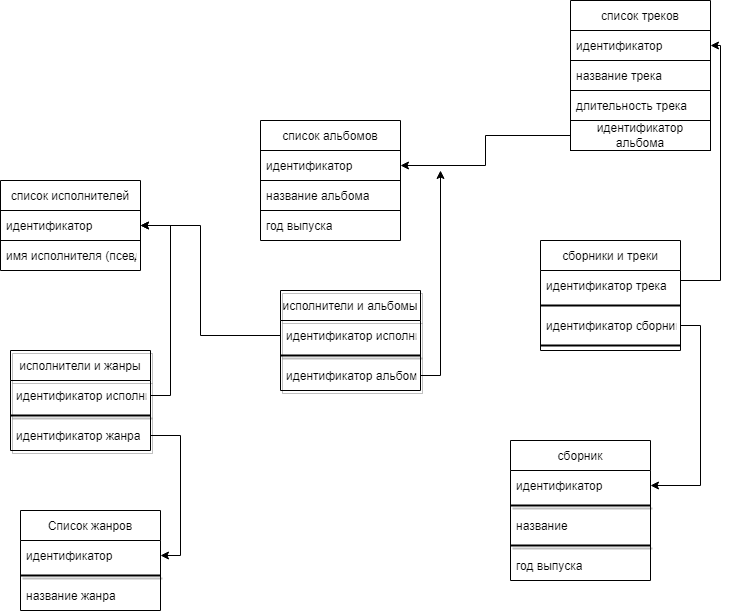

The diagram above was exported from draw.io. Its source (the exported page's mxGraphModel, read from the mxfile embedded in the PNG):
<mxGraphModel dx="868" dy="453" grid="1" gridSize="10" guides="1" tooltips="1" connect="1" arrows="1" fold="1" page="1" pageScale="1" pageWidth="827" pageHeight="1169" background="#ffffff" math="0" shadow="0">
  <root>
    <mxCell id="0" />
    <mxCell id="1" parent="0" />
    <mxCell id="yc6zhiCxLBmwz5miBHkn-1" value="список исполнителей" style="swimlane;fontStyle=0;childLayout=stackLayout;horizontal=1;startSize=30;horizontalStack=0;resizeParent=1;resizeParentMax=0;resizeLast=0;collapsible=1;marginBottom=0;" parent="1" vertex="1">
      <mxGeometry x="40" y="190" width="140" height="90" as="geometry" />
    </mxCell>
    <mxCell id="yc6zhiCxLBmwz5miBHkn-2" value="идентификатор" style="text;strokeColor=default;fillColor=none;align=left;verticalAlign=middle;spacingLeft=4;spacingRight=4;overflow=hidden;points=[[0,0.5],[1,0.5]];portConstraint=eastwest;rotatable=0;" parent="yc6zhiCxLBmwz5miBHkn-1" vertex="1">
      <mxGeometry y="30" width="140" height="30" as="geometry" />
    </mxCell>
    <mxCell id="yc6zhiCxLBmwz5miBHkn-3" value="имя исполнителя (псевдоним)" style="text;strokeColor=none;fillColor=none;align=left;verticalAlign=middle;spacingLeft=4;spacingRight=4;overflow=hidden;points=[[0,0.5],[1,0.5]];portConstraint=eastwest;rotatable=0;" parent="yc6zhiCxLBmwz5miBHkn-1" vertex="1">
      <mxGeometry y="60" width="140" height="30" as="geometry" />
    </mxCell>
    <mxCell id="yc6zhiCxLBmwz5miBHkn-5" value="список альбомов" style="swimlane;fontStyle=0;childLayout=stackLayout;horizontal=1;startSize=30;horizontalStack=0;resizeParent=1;resizeParentMax=0;resizeLast=0;collapsible=1;marginBottom=0;" parent="1" vertex="1">
      <mxGeometry x="300" y="130" width="140" height="120" as="geometry" />
    </mxCell>
    <mxCell id="yc6zhiCxLBmwz5miBHkn-6" value="идентификатор" style="text;strokeColor=default;fillColor=none;align=left;verticalAlign=middle;spacingLeft=4;spacingRight=4;overflow=hidden;points=[[0,0.5],[1,0.5]];portConstraint=eastwest;rotatable=0;" parent="yc6zhiCxLBmwz5miBHkn-5" vertex="1">
      <mxGeometry y="30" width="140" height="30" as="geometry" />
    </mxCell>
    <mxCell id="yc6zhiCxLBmwz5miBHkn-7" value="название альбома" style="text;strokeColor=default;fillColor=none;align=left;verticalAlign=middle;spacingLeft=4;spacingRight=4;overflow=hidden;points=[[0,0.5],[1,0.5]];portConstraint=eastwest;rotatable=0;" parent="yc6zhiCxLBmwz5miBHkn-5" vertex="1">
      <mxGeometry y="60" width="140" height="30" as="geometry" />
    </mxCell>
    <mxCell id="yc6zhiCxLBmwz5miBHkn-8" value="год выпуска" style="text;strokeColor=none;fillColor=none;align=left;verticalAlign=middle;spacingLeft=4;spacingRight=4;overflow=hidden;points=[[0,0.5],[1,0.5]];portConstraint=eastwest;rotatable=0;" parent="yc6zhiCxLBmwz5miBHkn-5" vertex="1">
      <mxGeometry y="90" width="140" height="30" as="geometry" />
    </mxCell>
    <mxCell id="yc6zhiCxLBmwz5miBHkn-9" value="список треков" style="swimlane;fontStyle=0;childLayout=stackLayout;horizontal=1;startSize=30;horizontalStack=0;resizeParent=1;resizeParentMax=0;resizeLast=0;collapsible=1;marginBottom=0;" parent="1" vertex="1">
      <mxGeometry x="610" y="10" width="140" height="120" as="geometry" />
    </mxCell>
    <mxCell id="yc6zhiCxLBmwz5miBHkn-10" value="идентификатор" style="text;strokeColor=default;fillColor=none;align=left;verticalAlign=middle;spacingLeft=4;spacingRight=4;overflow=hidden;points=[[0,0.5],[1,0.5]];portConstraint=eastwest;rotatable=0;" parent="yc6zhiCxLBmwz5miBHkn-9" vertex="1">
      <mxGeometry y="30" width="140" height="30" as="geometry" />
    </mxCell>
    <mxCell id="yc6zhiCxLBmwz5miBHkn-11" value="название трека" style="text;strokeColor=default;fillColor=none;align=left;verticalAlign=middle;spacingLeft=4;spacingRight=4;overflow=hidden;points=[[0,0.5],[1,0.5]];portConstraint=eastwest;rotatable=0;" parent="yc6zhiCxLBmwz5miBHkn-9" vertex="1">
      <mxGeometry y="60" width="140" height="30" as="geometry" />
    </mxCell>
    <mxCell id="yc6zhiCxLBmwz5miBHkn-12" value="длительность трека" style="text;strokeColor=none;fillColor=none;align=left;verticalAlign=middle;spacingLeft=4;spacingRight=4;overflow=hidden;points=[[0,0.5],[1,0.5]];portConstraint=eastwest;rotatable=0;" parent="yc6zhiCxLBmwz5miBHkn-9" vertex="1">
      <mxGeometry y="90" width="140" height="30" as="geometry" />
    </mxCell>
    <mxCell id="pbf0SVNX5uDkGUZmfXdE-23" style="edgeStyle=orthogonalEdgeStyle;rounded=0;orthogonalLoop=1;jettySize=auto;html=1;entryX=1;entryY=0.5;entryDx=0;entryDy=0;" parent="1" source="yc6zhiCxLBmwz5miBHkn-19" target="yc6zhiCxLBmwz5miBHkn-6" edge="1">
      <mxGeometry relative="1" as="geometry" />
    </mxCell>
    <mxCell id="yc6zhiCxLBmwz5miBHkn-19" value="идентификатор альбома" style="rounded=0;whiteSpace=wrap;html=1;strokeColor=default;" parent="1" vertex="1">
      <mxGeometry x="610" y="130" width="140" height="30" as="geometry" />
    </mxCell>
    <mxCell id="pbf0SVNX5uDkGUZmfXdE-5" value="сборник" style="swimlane;fontStyle=0;childLayout=stackLayout;horizontal=1;startSize=30;horizontalStack=0;resizeParent=1;resizeParentMax=0;resizeLast=0;collapsible=1;marginBottom=0;fillColor=none;" parent="1" vertex="1">
      <mxGeometry x="550" y="450" width="140" height="140" as="geometry">
        <mxRectangle x="520" y="20" width="50" height="30" as="alternateBounds" />
      </mxGeometry>
    </mxCell>
    <mxCell id="pbf0SVNX5uDkGUZmfXdE-6" value="идентификатор" style="text;strokeColor=none;fillColor=none;align=left;verticalAlign=middle;spacingLeft=4;spacingRight=4;overflow=hidden;points=[[0,0.5],[1,0.5]];portConstraint=eastwest;rotatable=0;" parent="pbf0SVNX5uDkGUZmfXdE-5" vertex="1">
      <mxGeometry y="30" width="140" height="30" as="geometry" />
    </mxCell>
    <mxCell id="pbf0SVNX5uDkGUZmfXdE-41" value="" style="line;strokeWidth=2;html=1;shadow=1;fillColor=none;" parent="pbf0SVNX5uDkGUZmfXdE-5" vertex="1">
      <mxGeometry y="60" width="140" height="10" as="geometry" />
    </mxCell>
    <mxCell id="pbf0SVNX5uDkGUZmfXdE-7" value="название" style="text;strokeColor=none;fillColor=none;align=left;verticalAlign=middle;spacingLeft=4;spacingRight=4;overflow=hidden;points=[[0,0.5],[1,0.5]];portConstraint=eastwest;rotatable=0;" parent="pbf0SVNX5uDkGUZmfXdE-5" vertex="1">
      <mxGeometry y="70" width="140" height="30" as="geometry" />
    </mxCell>
    <mxCell id="pbf0SVNX5uDkGUZmfXdE-40" value="" style="line;strokeWidth=2;html=1;shadow=1;fillColor=none;" parent="pbf0SVNX5uDkGUZmfXdE-5" vertex="1">
      <mxGeometry y="100" width="140" height="10" as="geometry" />
    </mxCell>
    <mxCell id="pbf0SVNX5uDkGUZmfXdE-8" value="год выпуска" style="text;strokeColor=none;fillColor=none;align=left;verticalAlign=middle;spacingLeft=4;spacingRight=4;overflow=hidden;points=[[0,0.5],[1,0.5]];portConstraint=eastwest;rotatable=0;" parent="pbf0SVNX5uDkGUZmfXdE-5" vertex="1">
      <mxGeometry y="110" width="140" height="30" as="geometry" />
    </mxCell>
    <mxCell id="pbf0SVNX5uDkGUZmfXdE-9" value="Cписок жанров" style="swimlane;fontStyle=0;childLayout=stackLayout;horizontal=1;startSize=30;horizontalStack=0;resizeParent=1;resizeParentMax=0;resizeLast=0;collapsible=1;marginBottom=0;fillColor=none;" parent="1" vertex="1">
      <mxGeometry x="60" y="520" width="140" height="100" as="geometry" />
    </mxCell>
    <mxCell id="pbf0SVNX5uDkGUZmfXdE-10" value="идентификатор" style="text;strokeColor=none;fillColor=none;align=left;verticalAlign=middle;spacingLeft=4;spacingRight=4;overflow=hidden;points=[[0,0.5],[1,0.5]];portConstraint=eastwest;rotatable=0;" parent="pbf0SVNX5uDkGUZmfXdE-9" vertex="1">
      <mxGeometry y="30" width="140" height="30" as="geometry" />
    </mxCell>
    <mxCell id="pbf0SVNX5uDkGUZmfXdE-46" value="" style="line;strokeWidth=2;html=1;shadow=1;fillColor=none;" parent="pbf0SVNX5uDkGUZmfXdE-9" vertex="1">
      <mxGeometry y="60" width="140" height="10" as="geometry" />
    </mxCell>
    <mxCell id="pbf0SVNX5uDkGUZmfXdE-11" value="название жанра " style="text;strokeColor=none;fillColor=none;align=left;verticalAlign=middle;spacingLeft=4;spacingRight=4;overflow=hidden;points=[[0,0.5],[1,0.5]];portConstraint=eastwest;rotatable=0;" parent="pbf0SVNX5uDkGUZmfXdE-9" vertex="1">
      <mxGeometry y="70" width="140" height="30" as="geometry" />
    </mxCell>
    <mxCell id="pbf0SVNX5uDkGUZmfXdE-14" value="исполнители и жанры" style="swimlane;fontStyle=0;childLayout=stackLayout;horizontal=1;startSize=30;horizontalStack=0;resizeParent=1;resizeParentMax=0;resizeLast=0;collapsible=1;marginBottom=0;shadow=1;fillColor=none;" parent="1" vertex="1">
      <mxGeometry x="50" y="360" width="140" height="100" as="geometry" />
    </mxCell>
    <mxCell id="pbf0SVNX5uDkGUZmfXdE-16" value="идентификатор исполнителя" style="text;strokeColor=none;fillColor=none;align=left;verticalAlign=middle;spacingLeft=4;spacingRight=4;overflow=hidden;points=[[0,0.5],[1,0.5]];portConstraint=eastwest;rotatable=0;shadow=1;" parent="pbf0SVNX5uDkGUZmfXdE-14" vertex="1">
      <mxGeometry y="30" width="140" height="30" as="geometry" />
    </mxCell>
    <mxCell id="pbf0SVNX5uDkGUZmfXdE-44" value="" style="line;strokeWidth=2;html=1;shadow=1;fillColor=none;" parent="pbf0SVNX5uDkGUZmfXdE-14" vertex="1">
      <mxGeometry y="60" width="140" height="10" as="geometry" />
    </mxCell>
    <mxCell id="pbf0SVNX5uDkGUZmfXdE-17" value="идентификатор жанра" style="text;strokeColor=none;fillColor=none;align=left;verticalAlign=middle;spacingLeft=4;spacingRight=4;overflow=hidden;points=[[0,0.5],[1,0.5]];portConstraint=eastwest;rotatable=0;shadow=1;" parent="pbf0SVNX5uDkGUZmfXdE-14" vertex="1">
      <mxGeometry y="70" width="140" height="30" as="geometry" />
    </mxCell>
    <mxCell id="pbf0SVNX5uDkGUZmfXdE-18" style="edgeStyle=orthogonalEdgeStyle;rounded=0;orthogonalLoop=1;jettySize=auto;html=1;exitX=1;exitY=0.5;exitDx=0;exitDy=0;entryX=1;entryY=0.5;entryDx=0;entryDy=0;" parent="1" source="pbf0SVNX5uDkGUZmfXdE-16" target="yc6zhiCxLBmwz5miBHkn-2" edge="1">
      <mxGeometry relative="1" as="geometry" />
    </mxCell>
    <mxCell id="pbf0SVNX5uDkGUZmfXdE-19" style="edgeStyle=orthogonalEdgeStyle;rounded=0;orthogonalLoop=1;jettySize=auto;html=1;exitX=1;exitY=0.5;exitDx=0;exitDy=0;entryX=1;entryY=0.5;entryDx=0;entryDy=0;" parent="1" source="pbf0SVNX5uDkGUZmfXdE-17" target="pbf0SVNX5uDkGUZmfXdE-10" edge="1">
      <mxGeometry relative="1" as="geometry" />
    </mxCell>
    <mxCell id="pbf0SVNX5uDkGUZmfXdE-24" value="исполнители и альбомы" style="swimlane;fontStyle=0;childLayout=stackLayout;horizontal=1;startSize=30;horizontalStack=0;resizeParent=1;resizeParentMax=0;resizeLast=0;collapsible=1;marginBottom=0;shadow=1;fillColor=none;" parent="1" vertex="1">
      <mxGeometry x="320" y="300" width="140" height="100" as="geometry" />
    </mxCell>
    <mxCell id="pbf0SVNX5uDkGUZmfXdE-25" value="идентификатор исполнителя" style="text;strokeColor=none;fillColor=none;align=left;verticalAlign=middle;spacingLeft=4;spacingRight=4;overflow=hidden;points=[[0,0.5],[1,0.5]];portConstraint=eastwest;rotatable=0;shadow=1;" parent="pbf0SVNX5uDkGUZmfXdE-24" vertex="1">
      <mxGeometry y="30" width="140" height="30" as="geometry" />
    </mxCell>
    <mxCell id="pbf0SVNX5uDkGUZmfXdE-45" value="" style="line;strokeWidth=2;html=1;shadow=1;fillColor=none;" parent="pbf0SVNX5uDkGUZmfXdE-24" vertex="1">
      <mxGeometry y="60" width="140" height="10" as="geometry" />
    </mxCell>
    <mxCell id="pbf0SVNX5uDkGUZmfXdE-26" value="идентификатор альбома" style="text;strokeColor=none;fillColor=none;align=left;verticalAlign=middle;spacingLeft=4;spacingRight=4;overflow=hidden;points=[[0,0.5],[1,0.5]];portConstraint=eastwest;rotatable=0;shadow=1;" parent="pbf0SVNX5uDkGUZmfXdE-24" vertex="1">
      <mxGeometry y="70" width="140" height="30" as="geometry" />
    </mxCell>
    <mxCell id="pbf0SVNX5uDkGUZmfXdE-29" style="edgeStyle=orthogonalEdgeStyle;rounded=0;orthogonalLoop=1;jettySize=auto;html=1;entryX=1;entryY=0.5;entryDx=0;entryDy=0;" parent="1" source="pbf0SVNX5uDkGUZmfXdE-25" edge="1" target="yc6zhiCxLBmwz5miBHkn-2">
      <mxGeometry relative="1" as="geometry">
        <mxPoint x="240" y="230" as="targetPoint" />
        <Array as="points">
          <mxPoint x="240" y="345" />
          <mxPoint x="240" y="235" />
        </Array>
      </mxGeometry>
    </mxCell>
    <mxCell id="pbf0SVNX5uDkGUZmfXdE-30" style="edgeStyle=orthogonalEdgeStyle;rounded=0;orthogonalLoop=1;jettySize=auto;html=1;exitX=1;exitY=0.5;exitDx=0;exitDy=0;" parent="1" source="pbf0SVNX5uDkGUZmfXdE-26" edge="1">
      <mxGeometry relative="1" as="geometry">
        <mxPoint x="480" y="180" as="targetPoint" />
      </mxGeometry>
    </mxCell>
    <mxCell id="pbf0SVNX5uDkGUZmfXdE-48" value="" style="edgeStyle=segmentEdgeStyle;endArrow=classic;html=1;rounded=0;exitX=1;exitY=0.5;exitDx=0;exitDy=0;entryX=1;entryY=0.5;entryDx=0;entryDy=0;" parent="1" edge="1" target="yc6zhiCxLBmwz5miBHkn-10" source="MBhbMnzlFurUdk1OM285-4">
      <mxGeometry width="50" height="50" relative="1" as="geometry">
        <mxPoint x="730" y="290" as="sourcePoint" />
        <mxPoint x="760" y="60" as="targetPoint" />
        <Array as="points">
          <mxPoint x="720" y="290" />
          <mxPoint x="760" y="290" />
          <mxPoint x="760" y="55" />
        </Array>
      </mxGeometry>
    </mxCell>
    <mxCell id="MBhbMnzlFurUdk1OM285-3" value="сборники и треки" style="swimlane;fontStyle=0;childLayout=stackLayout;horizontal=1;startSize=30;horizontalStack=0;resizeParent=1;resizeParentMax=0;resizeLast=0;collapsible=1;marginBottom=0;" vertex="1" parent="1">
      <mxGeometry x="580" y="250" width="140" height="110" as="geometry" />
    </mxCell>
    <mxCell id="MBhbMnzlFurUdk1OM285-4" value="идентификатор трека" style="text;strokeColor=none;fillColor=none;align=left;verticalAlign=middle;spacingLeft=4;spacingRight=4;overflow=hidden;points=[[0,0.5],[1,0.5]];portConstraint=eastwest;rotatable=0;" vertex="1" parent="MBhbMnzlFurUdk1OM285-3">
      <mxGeometry y="30" width="140" height="30" as="geometry" />
    </mxCell>
    <mxCell id="MBhbMnzlFurUdk1OM285-9" value="" style="line;strokeWidth=2;html=1;" vertex="1" parent="MBhbMnzlFurUdk1OM285-3">
      <mxGeometry y="60" width="140" height="10" as="geometry" />
    </mxCell>
    <mxCell id="MBhbMnzlFurUdk1OM285-5" value="идентификатор сборника" style="text;strokeColor=none;fillColor=none;align=left;verticalAlign=middle;spacingLeft=4;spacingRight=4;overflow=hidden;points=[[0,0.5],[1,0.5]];portConstraint=eastwest;rotatable=0;" vertex="1" parent="MBhbMnzlFurUdk1OM285-3">
      <mxGeometry y="70" width="140" height="30" as="geometry" />
    </mxCell>
    <mxCell id="MBhbMnzlFurUdk1OM285-10" value="" style="line;strokeWidth=2;html=1;" vertex="1" parent="MBhbMnzlFurUdk1OM285-3">
      <mxGeometry y="100" width="140" height="10" as="geometry" />
    </mxCell>
    <mxCell id="MBhbMnzlFurUdk1OM285-11" style="edgeStyle=orthogonalEdgeStyle;rounded=0;orthogonalLoop=1;jettySize=auto;html=1;exitX=1;exitY=0.5;exitDx=0;exitDy=0;entryX=1;entryY=0.5;entryDx=0;entryDy=0;" edge="1" parent="1" source="MBhbMnzlFurUdk1OM285-5" target="pbf0SVNX5uDkGUZmfXdE-6">
      <mxGeometry relative="1" as="geometry" />
    </mxCell>
  </root>
</mxGraphModel>